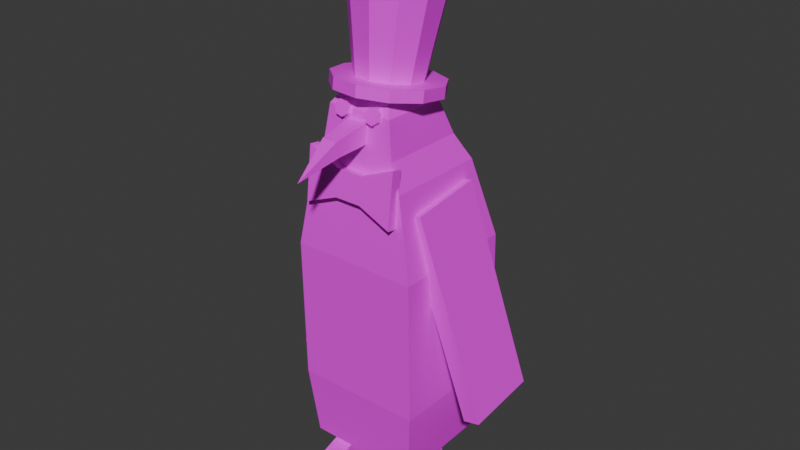 # Source: lord_penguin.blend  (saved by Blender 4.3.34; exported with 4.5.12 LTS)
import bpy
from mathutils import Matrix  # noqa: F401  (used for matrix-valued properties, if any)

bpy.ops.wm.read_factory_settings(use_empty=True)
scene = bpy.context.scene
scene.name = 'Scene'

# ---- collections
col_collection = bpy.data.collections.new('Collection'); scene.collection.children.link(col_collection)

# ---- images (referenced by path relative to the original .blend; pixels are not part of the script)
import os
ASSET_DIR = os.environ.get("B2B_ASSET_DIR", "")  # directory of the original .blend (textures are referenced by path, not embedded)
HERE = os.path.dirname(os.path.abspath(__file__))  # packed textures are extracted next to this script under _unpacked/

def load_image(name, relpath, width, height, colorspace="sRGB"):
    """Load a texture the original file referenced (path relative to the .blend, or extracted next to this script)."""
    p = next((c for c in (os.path.join(HERE, relpath), os.path.join(ASSET_DIR, relpath)) if relpath and os.path.exists(c)), "")
    if p:
        img = bpy.data.images.load(p, check_existing=True)
        img.name = name
    else:  # same state as the original file: an image datablock whose file is absent (Cycles renders it pink)
        img = bpy.data.images.new(name, width, height)
        img.source = "FILE"
        img.filepath = "//" + (relpath or name)
    img.colorspace_settings.name = colorspace
    return img
img_color_palette_png = load_image('color-palette.png', 'color-palette.png', 1024, 1024, 'sRGB')

# ---- materials (node trees are filled in below, after node groups)
mat_material = bpy.data.materials.new('Material')

# ---- material node trees
mat_material.use_nodes = True; mat_material.node_tree.nodes.clear()
_N = mat_material.node_tree.nodes; _L = mat_material.node_tree.links
n0 = _N.new('ShaderNodeBsdfPrincipled'); n0.name = 'Principled BSDF'; n0.location = (10, 300)
n1 = _N.new('ShaderNodeOutputMaterial'); n1.name = 'Material Output'; n1.location = (300, 300)
n2 = _N.new('ShaderNodeTexImage'); n2.name = 'Image Texture'; n2.location = (-280, 260)
n2.image = img_color_palette_png
_L.new(n0.outputs[0], n1.inputs[0])
_L.new(n2.outputs[0], n0.inputs[0])
n1.is_active_output = True

# ---- world
world_world = bpy.data.worlds.new('World'); scene.world = world_world
world_world.use_nodes = True; world_world.node_tree.nodes.clear()
_N = world_world.node_tree.nodes; _L = world_world.node_tree.links
n0 = _N.new('ShaderNodeOutputWorld'); n0.name = 'World Output'; n0.location = (300, 300)
n1 = _N.new('ShaderNodeBackground'); n1.name = 'Background'; n1.location = (10, 300)
n1.inputs[0].default_value = (0.05088, 0.05088, 0.05088, 1.0)
_L.new(n1.outputs[0], n0.inputs[0])
n0.is_active_output = True
world_world.color = (0.05088, 0.05088, 0.05088)
world_world.sun_shadow_jitter_overblur = 0.0

# ---- meshes
me_plane = bpy.data.meshes.new('Plane')
me_plane.from_pydata([(-1.0, -1.0, 0.0), (1.0, -1.0, 0.0), (-1.0, 1.0, 0.0), (1.0, 1.0, 0.0), (-2.469, 2.469, 1.417), (-2.469, -2.469, 1.417), (2.469, -2.469, 1.6), (2.469, 2.469, 1.6), (-2.759, 2.759, 4.466), (-2.759, -2.759, 4.466), (2.759, -2.759, 4.466), (2.759, 2.759, 4.466), (-2.861, 2.759, 10.61), (-2.861, -2.759, 10.61), (2.658, -2.759, 10.61), (2.658, 2.759, 10.61), (-2.633, 2.123, 14.05), (-2.633, -2.123, 14.05), (1.749, -2.123, 14.05), (1.749, 2.123, 14.05), (-2.494, 1.647, 15.16), (-2.494, -1.647, 15.16), (1.171, -1.647, 15.16), (1.171, 1.647, 15.16), (-2.334, 1.42, 16.69), (-2.334, -1.42, 16.69), (0.5061, -1.42, 16.69), (0.5061, 1.42, 16.69), (-1.808, 0.8936, 17.46), (-1.808, -0.8936, 17.46), (-0.02034, -0.8936, 17.46), (-0.02034, 0.8936, 17.46), (-1.309, 0.3951, 17.75), (-1.309, -0.3951, 17.75), (-0.5189, -0.3951, 17.75), (-0.5189, 0.3951, 17.75), (-2.633, 0.0, 14.05), (-0.4419, -2.123, 14.05), (-0.4419, 2.123, 14.05), (-2.494, 0.0, 15.16), (-0.6616, -1.647, 15.16), (-0.6616, 1.647, 15.16), (-2.563, -1.885, 14.6), (-2.563, 1.885, 14.6), (1.46, 1.885, 14.6), (1.46, -1.885, 14.6), (-0.9139, -1.42, 16.69), (-0.9139, 1.42, 16.69), (-2.414, 1.534, 15.92), (0.8386, 1.534, 15.92), (0.8386, -1.534, 15.92), (-2.414, -1.534, 15.92), (-0.7877, -1.534, 15.92), (-0.5517, -1.885, 14.6), (-0.5517, 1.885, 14.6), (-0.7877, 1.534, 15.92), (-2.563, 0.0, 14.6)], [], [(0, 2, 3, 1), (6, 7, 11, 10), (1, 3, 7, 6), (2, 0, 5, 4), (3, 2, 4, 7), (0, 1, 6, 5), (11, 8, 12, 15), (4, 5, 9, 8), (7, 4, 8, 11), (5, 6, 10, 9), (14, 15, 19, 18), (9, 10, 14, 13), (10, 11, 15, 14), (8, 9, 13, 12), (56, 42, 21, 39), (12, 13, 17, 36, 16), (15, 12, 16, 38, 19), (13, 14, 18, 37, 17), (55, 48, 24, 47), (54, 43, 20, 41), (53, 45, 22, 40), (45, 44, 23, 22), (26, 27, 31, 30), (52, 50, 26, 46), (50, 49, 27, 26), (20, 39, 48), (31, 28, 32, 35), (24, 25, 29, 28), (27, 47, 24, 28, 31), (25, 46, 26, 30, 29), (33, 34, 35, 32), (29, 30, 34, 33), (30, 31, 35, 34), (28, 29, 33, 32), (48, 39, 51), (39, 21, 51), (24, 48, 51, 25), (22, 23, 49, 50), (51, 52, 46, 25), (21, 40, 52, 51), (40, 22, 50, 52), (18, 19, 44, 45), (42, 53, 40, 21), (17, 37, 53, 42), (37, 18, 45, 53), (44, 54, 41, 23), (19, 38, 54, 44), (38, 16, 43, 54), (49, 55, 47, 27), (23, 41, 55, 49), (41, 20, 48, 55), (43, 56, 39, 20), (16, 36, 56, 43), (36, 17, 42, 56)])
_uv = me_plane.uv_layers.new(name='UVMap')
_uv.uv.foreach_set('vector', [0.9476, 0.1084, 0.9506, 0.1084, 0.9506, 0.1114, 0.9476, 0.1114, 0.9615, 0.1061, 0.9541, 0.1061, 0.9537, 0.1021, 0.9619, 0.1021, 0.9476, 0.1114, 0.9506, 0.1114, 0.9528, 0.1136, 0.9454, 0.1136, 0.7217, 0.4185, 0.7187, 0.4185, 0.7166, 0.4163, 0.7239, 0.4163, 0.9506, 0.1114, 0.9506, 0.1084, 0.9528, 0.1062, 0.9528, 0.1136, 0.9476, 0.1084, 0.9476, 0.1114, 0.9454, 0.1136, 0.9454, 0.1062, 0.9371, 0.102, 0.9289, 0.1018, 0.9289, 0.09285, 0.9371, 0.09299, 0.7244, 0.4163, 0.717, 0.4163, 0.7166, 0.4118, 0.7248, 0.4118, 0.9366, 0.1061, 0.9293, 0.1062, 0.9289, 0.1018, 0.9371, 0.102, 0.945, 0.1062, 0.9377, 0.1061, 0.9372, 0.102, 0.9454, 0.1018, 0.9619, 0.09323, 0.9537, 0.09323, 0.9546, 0.0879, 0.961, 0.0879, 0.9454, 0.1018, 0.9372, 0.102, 0.9371, 0.09299, 0.9454, 0.09285, 0.9619, 0.1021, 0.9537, 0.1021, 0.9537, 0.09323, 0.9619, 0.09323, 0.7248, 0.4118, 0.7166, 0.4118, 0.7166, 0.4027, 0.7248, 0.4027, 0.7207, 0.3967, 0.7179, 0.3967, 0.7182, 0.3959, 0.7207, 0.3959, 0.7248, 0.4027, 0.7166, 0.4027, 0.7175, 0.3975, 0.7207, 0.3975, 0.7239, 0.3975, 0.9371, 0.09299, 0.9289, 0.09285, 0.9293, 0.08762, 0.9326, 0.08767, 0.9359, 0.08773, 0.9454, 0.09285, 0.9371, 0.09299, 0.9384, 0.08773, 0.9417, 0.08767, 0.945, 0.08762, 0.9321, 0.08474, 0.9297, 0.0847, 0.9298, 0.08355, 0.932, 0.08359, 0.9325, 0.08679, 0.9294, 0.08674, 0.9296, 0.08586, 0.9323, 0.0859, 0.9418, 0.08679, 0.9388, 0.08684, 0.9393, 0.08595, 0.942, 0.0859, 0.9606, 0.08699, 0.955, 0.08699, 0.9553, 0.08607, 0.9602, 0.08607, 0.9599, 0.0836, 0.9557, 0.0836, 0.9564, 0.08227, 0.9591, 0.08227, 0.9422, 0.08474, 0.9397, 0.08479, 0.9402, 0.08362, 0.9423, 0.08359, 0.9601, 0.08484, 0.9555, 0.08484, 0.9557, 0.0836, 0.9599, 0.0836, 0.7231, 0.3959, 0.7207, 0.3959, 0.723, 0.3947, 0.9555, 0.1062, 0.9555, 0.1089, 0.9547, 0.1081, 0.9547, 0.107, 0.9517, 0.08351, 0.9474, 0.08351, 0.9482, 0.08227, 0.9509, 0.08227, 0.9341, 0.08362, 0.932, 0.08359, 0.9298, 0.08355, 0.9306, 0.08227, 0.9333, 0.08232, 0.9445, 0.08355, 0.9423, 0.08359, 0.9402, 0.08362, 0.941, 0.08232, 0.9436, 0.08227, 0.9535, 0.1081, 0.9535, 0.107, 0.9547, 0.107, 0.9547, 0.1081, 0.9528, 0.1089, 0.9528, 0.1062, 0.9535, 0.107, 0.9535, 0.1081, 0.9528, 0.1062, 0.9555, 0.1062, 0.9547, 0.107, 0.9535, 0.107, 0.9555, 0.1089, 0.9528, 0.1089, 0.9535, 0.1081, 0.9547, 0.1081, 0.9518, 0.08466, 0.9495, 0.08581, 0.9472, 0.08466, 0.7207, 0.3959, 0.7182, 0.3959, 0.7184, 0.3947, 0.9517, 0.08351, 0.9518, 0.08466, 0.9472, 0.08466, 0.9474, 0.08351, 0.9602, 0.08607, 0.9553, 0.08607, 0.9555, 0.08484, 0.9601, 0.08484, 0.9446, 0.0847, 0.9422, 0.08474, 0.9423, 0.08359, 0.9445, 0.08355, 0.3763, 0.3541, 0.3736, 0.3541, 0.3737, 0.353, 0.3762, 0.3529, 0.3957, 0.396, 0.393, 0.396, 0.3934, 0.3948, 0.3959, 0.3948, 0.961, 0.0879, 0.9546, 0.0879, 0.955, 0.08699, 0.9606, 0.08699, 0.9449, 0.08674, 0.9418, 0.08679, 0.942, 0.0859, 0.9447, 0.08586, 0.945, 0.08762, 0.9417, 0.08767, 0.9418, 0.08679, 0.9449, 0.08674, 0.9417, 0.08767, 0.9384, 0.08773, 0.9388, 0.08684, 0.9418, 0.08679, 0.9355, 0.08684, 0.9325, 0.08679, 0.9323, 0.0859, 0.935, 0.08595, 0.9359, 0.08773, 0.9326, 0.08767, 0.9325, 0.08679, 0.9355, 0.08684, 0.9326, 0.08767, 0.9293, 0.08762, 0.9294, 0.08674, 0.9325, 0.08679, 0.9346, 0.08479, 0.9321, 0.08474, 0.932, 0.08359, 0.9341, 0.08362, 0.3887, 0.396, 0.386, 0.396, 0.3858, 0.3948, 0.3883, 0.3948, 0.3639, 0.3541, 0.3611, 0.3541, 0.3613, 0.3529, 0.3637, 0.353, 0.7235, 0.3967, 0.7207, 0.3967, 0.7207, 0.3959, 0.7231, 0.3959, 0.7239, 0.3975, 0.7207, 0.3975, 0.7207, 0.3967, 0.7235, 0.3967, 0.7207, 0.3975, 0.7175, 0.3975, 0.7179, 0.3967, 0.7207, 0.3967])
me_plane.materials.append(mat_material)
me_plane.update()
me_plane_004 = bpy.data.meshes.new('Plane.004')
me_plane_004.from_pydata([(-1.0, -1.0, 0.0), (1.0, -1.0, 0.0), (-1.0, 1.0, 0.0), (1.0, 1.0, 0.0), (-0.1619, 0.7388, -4.141), (-0.1619, -0.7388, -4.141), (1.283, -0.7388, -3.832), (1.283, 0.7388, -3.832), (2.343, 1.59e-07, -7.946), (0.0, -1.0, 0.0), (0.0, 1.0, 0.0), (0.5606, -0.7388, -3.986), (0.5606, 0.7388, -3.986)], [], [(9, 10, 3, 1), (5, 11, 8), (10, 2, 4, 12), (9, 1, 6, 11), (1, 3, 7, 6), (2, 0, 5, 4), (11, 6, 8), (6, 7, 8), (4, 5, 8), (0, 9, 11, 5), (3, 10, 12, 7), (0, 2, 10, 9), (4, 8, 12), (8, 7, 12)])
_uv = me_plane_004.uv_layers.new(name='UVMap')
_uv.uv.foreach_set('vector', [0.9526, 0.08285, 0.9607, 0.08285, 0.9607, 0.08691, 0.9526, 0.08691, 0.937, 0.09595, 0.94, 0.09582, 0.9444, 0.1131, 0.9324, 0.07946, 0.9364, 0.07879, 0.9359, 0.09595, 0.9329, 0.09582, 0.5024, 0.3821, 0.5064, 0.3828, 0.5049, 0.3984, 0.502, 0.3985, 0.9444, 0.07879, 0.9526, 0.07879, 0.9515, 0.09433, 0.9455, 0.09433, 0.9203, 0.07879, 0.9284, 0.07879, 0.9273, 0.09564, 0.9213, 0.09564, 0.502, 0.3985, 0.5049, 0.3984, 0.5064, 0.4158, 0.9455, 0.09433, 0.9515, 0.09433, 0.9485, 0.1115, 0.9213, 0.09564, 0.9273, 0.09564, 0.9243, 0.1138, 0.9364, 0.07879, 0.9404, 0.07946, 0.94, 0.09582, 0.937, 0.09595, 0.4904, 0.3828, 0.4944, 0.3821, 0.4948, 0.3985, 0.4918, 0.3984, 0.9526, 0.07879, 0.9607, 0.07879, 0.9607, 0.08285, 0.9526, 0.08285, 0.9359, 0.09595, 0.9284, 0.1131, 0.9329, 0.09582, 0.4904, 0.4158, 0.4918, 0.3984, 0.4948, 0.3985])
me_plane_004.materials.append(mat_material)
me_plane_004.update()
me_plane_005 = bpy.data.meshes.new('Plane.005')
me_plane_005.from_pydata([(-1.0, -1.0, 0.0), (1.0, -1.0, 0.0), (-1.0, 1.0, 0.0), (1.0, 1.0, 0.0), (-1.0, 1.0, 3.894), (-1.0, -1.0, 3.894), (1.0, -1.0, 3.894), (1.0, 1.0, 3.894), (-7.8, 1.0, 0.0), (-7.8, -1.0, 0.0), (-7.8, 1.0, 1.495), (-7.8, -1.0, 1.495)], [], [(0, 2, 3, 1), (5, 6, 7, 4), (5, 4, 10, 11), (3, 2, 4, 7), (0, 1, 6, 5), (1, 3, 7, 6), (8, 9, 11, 10), (2, 0, 9, 8), (4, 2, 8, 10), (0, 5, 11, 9)])
_uv = me_plane_005.uv_layers.new(name='UVMap')
_uv.uv.foreach_set('vector', [0.9534, 0.2156, 0.9581, 0.2156, 0.9581, 0.2203, 0.9534, 0.2203, 0.9486, 0.2042, 0.9486, 0.1996, 0.9534, 0.1996, 0.9534, 0.2042, 0.9486, 0.2042, 0.9534, 0.2042, 0.9534, 0.221, 0.9486, 0.221, 0.9486, 0.1996, 0.9486, 0.2043, 0.9394, 0.2043, 0.9394, 0.1996, 0.9394, 0.2156, 0.9394, 0.2203, 0.9302, 0.2203, 0.9302, 0.2156, 0.9349, 0.2295, 0.9302, 0.2295, 0.9302, 0.2203, 0.9349, 0.2203, 0.9385, 0.2203, 0.9385, 0.2251, 0.9349, 0.2251, 0.9349, 0.2203, 0.9581, 0.2156, 0.9534, 0.2156, 0.9534, 0.1996, 0.9581, 0.1996, 0.9394, 0.2043, 0.9486, 0.2043, 0.9486, 0.2203, 0.9451, 0.2203, 0.9394, 0.2156, 0.9302, 0.2156, 0.9359, 0.1996, 0.9394, 0.1996])
me_plane_005.materials.append(mat_material)
me_plane_005.update()
me_plane_006 = bpy.data.meshes.new('Plane.006')
me_plane_006.from_pydata([(-1.0, -1.0, 0.0), (1.0, -1.0, 0.0), (-1.0, 1.0, 0.0), (1.0, 1.0, 0.0), (-1.0, 1.0, 3.894), (-1.0, -1.0, 3.894), (1.0, -1.0, 3.894), (1.0, 1.0, 3.894), (-7.8, 1.0, 0.0), (-7.8, -1.0, 0.0), (-7.8, 1.0, 1.495), (-7.8, -1.0, 1.495)], [], [(0, 2, 3, 1), (5, 6, 7, 4), (5, 4, 10, 11), (3, 2, 4, 7), (0, 1, 6, 5), (1, 3, 7, 6), (8, 9, 11, 10), (2, 0, 9, 8), (4, 2, 8, 10), (0, 5, 11, 9)])
_uv = me_plane_006.uv_layers.new(name='UVMap')
_uv.uv.foreach_set('vector', [0.9553, 0.2232, 0.961, 0.2232, 0.961, 0.2289, 0.9553, 0.2289, 0.9496, 0.2094, 0.9496, 0.2038, 0.9553, 0.2038, 0.9553, 0.2094, 0.9496, 0.2094, 0.9553, 0.2094, 0.9553, 0.2297, 0.9496, 0.2297, 0.9496, 0.2038, 0.9496, 0.2095, 0.9384, 0.2095, 0.9384, 0.2038, 0.9384, 0.2232, 0.9384, 0.2289, 0.9273, 0.2289, 0.9273, 0.2232, 0.933, 0.24, 0.9273, 0.24, 0.9273, 0.2289, 0.933, 0.2289, 0.9373, 0.2289, 0.9373, 0.2346, 0.933, 0.2346, 0.933, 0.2289, 0.961, 0.2232, 0.9553, 0.2232, 0.9553, 0.2038, 0.961, 0.2038, 0.9384, 0.2095, 0.9496, 0.2095, 0.9496, 0.2289, 0.9453, 0.2289, 0.9384, 0.2232, 0.9273, 0.2232, 0.9342, 0.2038, 0.9384, 0.2038])
me_plane_006.materials.append(mat_material)
me_plane_006.update()
me_cube = bpy.data.meshes.new('Cube')
me_cube.from_pydata([(-1.0, -1.0, -1.0), (-1.0, -1.0, 1.0), (-1.0, 1.0, -1.0), (-1.0, 1.0, 1.0), (1.0, -1.0, -1.0), (1.0, -1.0, 1.0), (1.0, 1.0, -1.0), (1.0, 1.0, 1.0)], [], [(0, 1, 3, 2), (2, 3, 7, 6), (6, 7, 5, 4), (4, 5, 1, 0), (2, 6, 4, 0), (7, 3, 1, 5)])
_uv = me_cube.uv_layers.new(name='UVMap')
_uv.uv.foreach_set('vector', [0.9358, 0.1367, 0.9452, 0.1367, 0.9452, 0.1461, 0.9358, 0.1461, 0.9358, 0.1461, 0.9452, 0.1461, 0.9452, 0.1555, 0.9358, 0.1555, 0.9358, 0.1555, 0.9452, 0.1555, 0.9452, 0.1649, 0.9358, 0.1649, 0.9358, 0.1649, 0.9452, 0.1649, 0.9452, 0.1743, 0.9358, 0.1743, 0.9264, 0.1555, 0.9358, 0.1555, 0.9358, 0.1649, 0.9264, 0.1649, 0.9452, 0.1555, 0.9546, 0.1555, 0.9546, 0.1649, 0.9452, 0.1649])
me_cube.materials.append(mat_material)
me_cube.update()
me_cube_004 = bpy.data.meshes.new('Cube.004')
me_cube_004.from_pydata([(-1.0, -1.0, -1.0), (-1.0, -1.0, 1.0), (-1.0, 1.0, -1.0), (-1.0, 1.0, 1.0), (1.0, -1.0, -1.0), (1.0, -1.0, 1.0), (1.0, 1.0, -1.0), (1.0, 1.0, 1.0)], [], [(0, 1, 3, 2), (2, 3, 7, 6), (6, 7, 5, 4), (4, 5, 1, 0), (2, 6, 4, 0), (7, 3, 1, 5)])
_uv = me_cube_004.uv_layers.new(name='UVMap')
_uv.uv.foreach_set('vector', [0.9339, 0.1416, 0.9421, 0.1416, 0.9421, 0.1498, 0.9339, 0.1498, 0.9339, 0.1498, 0.9421, 0.1498, 0.9421, 0.158, 0.9339, 0.158, 0.9339, 0.158, 0.9421, 0.158, 0.9421, 0.1661, 0.9339, 0.1661, 0.9339, 0.1661, 0.9421, 0.1661, 0.9421, 0.1743, 0.9339, 0.1743, 0.9257, 0.158, 0.9339, 0.158, 0.9339, 0.1661, 0.9257, 0.1661, 0.9421, 0.158, 0.9503, 0.158, 0.9503, 0.1661, 0.9421, 0.1661])
me_cube_004.materials.append(mat_material)
me_cube_004.update()
me_plane_007 = bpy.data.meshes.new('Plane.007')
me_plane_007.from_pydata([(-1.0, -1.0, 0.0), (1.0, -1.0, 0.0), (-1.0, 1.0, 0.0), (1.0, 1.0, 0.0), (0.2807, -0.1736, 2.836), (0.628, -0.1736, 2.836), (0.2807, 0.1736, 2.836), (0.628, 0.1736, 2.836)], [], [(0, 2, 3, 1), (4, 5, 7, 6), (1, 3, 7, 5), (2, 0, 4, 6), (3, 2, 6, 7), (0, 1, 5, 4)])
_uv = me_plane_007.uv_layers.new(name='UVMap')
_uv.uv.foreach_set('vector', [0.9369, 0.1582, 0.9486, 0.1582, 0.9486, 0.17, 0.9369, 0.17, 0.9562, 0.1457, 0.9582, 0.1457, 0.9582, 0.1477, 0.9562, 0.1477, 0.9369, 0.1751, 0.9251, 0.1751, 0.93, 0.1582, 0.932, 0.1582, 0.9486, 0.1526, 0.9486, 0.1408, 0.9562, 0.1457, 0.9562, 0.1477, 0.9486, 0.1582, 0.9369, 0.1582, 0.9444, 0.1408, 0.9464, 0.1408, 0.9369, 0.1582, 0.9251, 0.1582, 0.9273, 0.1408, 0.9293, 0.1408])
me_plane_007.materials.append(mat_material)
me_plane_007.update()
me_cylinder_001 = bpy.data.meshes.new('Cylinder.001')
me_cylinder_001.from_pydata([(0.0, 1.0, -1.0), (0.0, 1.0, 1.0), (0.7818, 0.6235, -1.0), (0.7818, 0.6235, 1.0), (0.9749, -0.2225, -1.0), (0.9749, -0.2225, 1.0), (0.4339, -0.901, -1.0), (0.4339, -0.901, 1.0), (-0.4339, -0.901, -1.0), (-0.4339, -0.901, 1.0), (-0.9749, -0.2225, -1.0), (-0.9749, -0.2225, 1.0), (-0.7818, 0.6235, -1.0), (-0.7818, 0.6235, 1.0)], [], [(0, 1, 3, 2), (2, 3, 5, 4), (4, 5, 7, 6), (6, 7, 9, 8), (8, 9, 11, 10), (3, 1, 13, 11, 9, 7, 5), (10, 11, 13, 12), (12, 13, 1, 0), (0, 2, 4, 6, 8, 10, 12)])
_uv = me_cylinder_001.uv_layers.new(name='UVMap')
_uv.uv.foreach_set('vector', [0.9622, 0.3417, 0.9622, 0.356, 0.9581, 0.356, 0.9581, 0.3417, 0.9581, 0.3417, 0.9581, 0.356, 0.954, 0.356, 0.954, 0.3417, 0.954, 0.3417, 0.954, 0.356, 0.9499, 0.356, 0.9499, 0.3417, 0.9499, 0.3417, 0.9499, 0.356, 0.9458, 0.356, 0.9458, 0.3417, 0.9458, 0.3417, 0.9458, 0.356, 0.9417, 0.356, 0.9417, 0.3417, 0.9461, 0.3388, 0.9407, 0.3414, 0.9353, 0.3388, 0.934, 0.333, 0.9377, 0.3283, 0.9437, 0.3283, 0.9474, 0.333, 0.9417, 0.3417, 0.9417, 0.356, 0.9376, 0.356, 0.9376, 0.3417, 0.9376, 0.3417, 0.9376, 0.356, 0.9335, 0.356, 0.9335, 0.3417, 0.955, 0.3414, 0.9604, 0.3388, 0.9618, 0.333, 0.958, 0.3283, 0.952, 0.3283, 0.9483, 0.333, 0.9497, 0.3388])
me_cylinder_001.materials.append(mat_material)
me_cylinder_001.update()
me_cylinder_002 = bpy.data.meshes.new('Cylinder.002')
me_cylinder_002.from_pydata([(0.0, 1.0, -1.0), (0.0, 1.0, 1.0), (0.7818, 0.6235, -1.0), (0.7818, 0.6235, 1.0), (0.9749, -0.2225, -1.0), (0.9749, -0.2225, 1.0), (0.4339, -0.901, -1.0), (0.4339, -0.901, 1.0), (-0.4339, -0.901, -1.0), (-0.4339, -0.901, 1.0), (-0.9749, -0.2225, -1.0), (-0.9749, -0.2225, 1.0), (-0.7818, 0.6235, -1.0), (-0.7818, 0.6235, 1.0)], [], [(0, 1, 3, 2), (2, 3, 5, 4), (4, 5, 7, 6), (6, 7, 9, 8), (8, 9, 11, 10), (3, 1, 13, 11, 9, 7, 5), (10, 11, 13, 12), (12, 13, 1, 0), (0, 2, 4, 6, 8, 10, 12)])
_uv = me_cylinder_002.uv_layers.new(name='UVMap')
_uv.uv.foreach_set('vector', [0.9622, 0.3415, 0.9622, 0.3608, 0.9567, 0.3608, 0.9567, 0.3415, 0.9567, 0.3415, 0.9567, 0.3608, 0.9512, 0.3608, 0.9512, 0.3415, 0.9512, 0.3415, 0.9512, 0.3608, 0.9457, 0.3608, 0.9457, 0.3415, 0.9457, 0.3415, 0.9457, 0.3608, 0.9402, 0.3608, 0.9402, 0.3415, 0.9402, 0.3415, 0.9402, 0.3608, 0.9347, 0.3608, 0.9347, 0.3415, 0.9405, 0.3376, 0.9333, 0.3411, 0.926, 0.3376, 0.9243, 0.3298, 0.9293, 0.3235, 0.9373, 0.3235, 0.9423, 0.3298, 0.9347, 0.3415, 0.9347, 0.3608, 0.9292, 0.3608, 0.9292, 0.3415, 0.9292, 0.3415, 0.9292, 0.3608, 0.9236, 0.3608, 0.9236, 0.3415, 0.9526, 0.3411, 0.9598, 0.3376, 0.9616, 0.3298, 0.9566, 0.3235, 0.9486, 0.3235, 0.9436, 0.3298, 0.9453, 0.3376])
me_cylinder_002.materials.append(mat_material)
me_cylinder_002.update()
me_cylinder_003 = bpy.data.meshes.new('Cylinder.003')
me_cylinder_003.from_pydata([(0.0, 1.0, -0.1476), (0.0, 1.0, 0.1476), (0.5406, 0.8413, -0.1476), (0.5406, 0.8413, 0.1476), (0.9096, 0.4154, -0.1476), (0.9096, 0.4154, 0.1476), (0.9898, -0.1423, -0.1476), (0.9898, -0.1423, 0.1476), (0.7557, -0.6549, -0.1476), (0.7557, -0.6549, 0.1476), (0.2817, -0.9595, -0.1476), (0.2817, -0.9595, 0.1476), (-0.2817, -0.9595, -0.1476), (-0.2817, -0.9595, 0.1476), (-0.7557, -0.6549, -0.1476), (-0.7557, -0.6549, 0.1476), (-0.9898, -0.1423, -0.1476), (-0.9898, -0.1423, 0.1476), (-0.9096, 0.4154, -0.1476), (-0.9096, 0.4154, 0.1476), (-0.5406, 0.8413, -0.1476), (-0.5406, 0.8413, 0.1476), (0.3341, 0.5199, 0.1476), (-8.188e-16, 0.618, 0.1476), (0.5621, 0.2567, 0.1476), (0.6117, -0.08795, 0.1476), (0.467, -0.4047, 0.1476), (0.1741, -0.5929, 0.1476), (-0.1741, -0.5929, 0.1476), (-0.467, -0.4047, 0.1476), (-0.6117, -0.08795, 0.1476), (-0.5621, 0.2567, 0.1476), (-0.3341, 0.5199, 0.1476), (0.5181, 0.8062, 3.094), (5.477e-08, 0.9583, 3.094), (0.8717, 0.3981, 3.094), (0.9485, -0.1364, 3.094), (0.7242, -0.6275, 3.094), (0.27, -0.9195, 3.094), (-0.27, -0.9195, 3.094), (-0.7242, -0.6275, 3.094), (-0.9485, -0.1364, 3.094), (-0.8717, 0.3981, 3.094), (-0.5181, 0.8062, 3.094)], [], [(0, 1, 3, 2), (2, 3, 5, 4), (4, 5, 7, 6), (6, 7, 9, 8), (8, 9, 11, 10), (10, 11, 13, 12), (12, 13, 15, 14), (14, 15, 17, 16), (16, 17, 19, 18), (17, 15, 29, 30), (18, 19, 21, 20), (20, 21, 1, 0), (0, 2, 4, 6, 8, 10, 12, 14, 16, 18, 20), (30, 29, 40, 41), (15, 13, 28, 29), (13, 11, 27, 28), (11, 9, 26, 27), (9, 7, 25, 26), (3, 1, 23, 22), (7, 5, 24, 25), (1, 21, 32, 23), (5, 3, 22, 24), (21, 19, 31, 32), (19, 17, 30, 31), (33, 34, 43, 42, 41, 40, 39, 38, 37, 36, 35), (27, 26, 37, 38), (24, 22, 33, 35), (31, 30, 41, 42), (28, 27, 38, 39), (25, 24, 35, 36), (32, 31, 42, 43), (29, 28, 39, 40), (26, 25, 36, 37), (23, 32, 43, 34), (22, 23, 34, 33)])
_uv = me_cylinder_003.uv_layers.new(name='UVMap')
_uv.uv.foreach_set('vector', [0.2896, 0.7212, 0.2896, 0.7348, 0.2872, 0.7348, 0.2872, 0.7212, 0.2872, 0.7212, 0.2872, 0.7348, 0.2847, 0.7348, 0.2847, 0.7212, 0.2847, 0.7212, 0.2847, 0.7348, 0.2822, 0.7348, 0.2822, 0.7212, 0.2822, 0.7212, 0.2822, 0.7348, 0.2798, 0.7348, 0.2798, 0.7212, 0.2798, 0.7212, 0.2798, 0.7348, 0.2773, 0.7348, 0.2773, 0.7212, 0.2773, 0.7212, 0.2773, 0.7348, 0.2748, 0.7348, 0.2748, 0.7212, 0.2748, 0.7212, 0.2748, 0.7348, 0.2724, 0.7348, 0.2724, 0.7212, 0.2724, 0.7212, 0.2724, 0.7348, 0.2699, 0.7348, 0.2699, 0.7212, 0.2699, 0.7212, 0.2699, 0.7348, 0.2674, 0.7348, 0.2674, 0.7212, 0.2797, 0.5428, 0.2822, 0.5428, 0.2822, 0.5428, 0.2797, 0.5428, 0.2674, 0.7212, 0.2674, 0.7348, 0.265, 0.7348, 0.265, 0.7212, 0.265, 0.7212, 0.265, 0.7348, 0.2625, 0.7348, 0.2625, 0.7212, 0.2927, 0.529, 0.2962, 0.528, 0.2986, 0.5252, 0.2991, 0.5216, 0.2976, 0.5182, 0.2945, 0.5163, 0.2909, 0.5163, 0.2878, 0.5182, 0.2862, 0.5216, 0.2868, 0.5252, 0.2892, 0.528, 0.2797, 0.5428, 0.2822, 0.5428, 0.2822, 0.5428, 0.2797, 0.5428, 0.2822, 0.5428, 0.2847, 0.5428, 0.2847, 0.5428, 0.2822, 0.5428, 0.2847, 0.5428, 0.2871, 0.5428, 0.2871, 0.5428, 0.2847, 0.5428, 0.2871, 0.5428, 0.2896, 0.5428, 0.2896, 0.5428, 0.2871, 0.5428, 0.2896, 0.5428, 0.2921, 0.5428, 0.2921, 0.5428, 0.2896, 0.5428, 0.297, 0.5428, 0.2995, 0.5428, 0.2995, 0.5428, 0.297, 0.5428, 0.2921, 0.5428, 0.2945, 0.5428, 0.2945, 0.5428, 0.2921, 0.5428, 0.2724, 0.5428, 0.2748, 0.5428, 0.2748, 0.5428, 0.2724, 0.5428, 0.2945, 0.5428, 0.297, 0.5428, 0.297, 0.5428, 0.2945, 0.5428, 0.2748, 0.5428, 0.2773, 0.5428, 0.2773, 0.5428, 0.2748, 0.5428, 0.2773, 0.5428, 0.2797, 0.5428, 0.2797, 0.5428, 0.2773, 0.5428, 0.2876, 0.6535, 0.2841, 0.6545, 0.2805, 0.6535, 0.2781, 0.6507, 0.2776, 0.6471, 0.2791, 0.6437, 0.2822, 0.6418, 0.2859, 0.6418, 0.289, 0.6437, 0.2905, 0.6471, 0.29, 0.6507, 0.2871, 0.5428, 0.2896, 0.5428, 0.2896, 0.5428, 0.2871, 0.5428, 0.2945, 0.5428, 0.297, 0.5428, 0.297, 0.5428, 0.2945, 0.5428, 0.2773, 0.5428, 0.2797, 0.5428, 0.2797, 0.5428, 0.2773, 0.5428, 0.2847, 0.5428, 0.2871, 0.5428, 0.2871, 0.5428, 0.2847, 0.5428, 0.2921, 0.5428, 0.2945, 0.5428, 0.2945, 0.5428, 0.2921, 0.5428, 0.2748, 0.5428, 0.2773, 0.5428, 0.2773, 0.5428, 0.2748, 0.5428, 0.2822, 0.5428, 0.2847, 0.5428, 0.2847, 0.5428, 0.2822, 0.5428, 0.2896, 0.5428, 0.2921, 0.5428, 0.2921, 0.5428, 0.2896, 0.5428, 0.2724, 0.5428, 0.2748, 0.5428, 0.2748, 0.5428, 0.2724, 0.5428, 0.297, 0.5428, 0.2995, 0.5428, 0.2995, 0.5428, 0.297, 0.5428])
me_cylinder_003.materials.append(mat_material)
me_cylinder_003.update()
me_plane_008 = bpy.data.meshes.new('Plane.008')
me_plane_008.from_pydata([(-1.0, -1.0, -0.4361), (1.0, -1.0, -0.4361), (-1.0, 1.0, -0.4361), (1.0, 1.0, -0.4361), (-2.0, -3.5, -0.4361), (2.0, -3.5, -0.4361), (-2.0, 3.5, -0.4361), (2.0, 3.5, -0.4361), (-1.0, 1.0, 0.351), (-1.0, -1.0, 0.351), (1.0, -1.0, 0.351), (1.0, 1.0, 0.351), (-2.0, -3.5, 0.351), (2.0, -3.5, 0.351), (2.0, 3.5, 0.351), (-2.0, 3.5, 0.351)], [], [(0, 2, 3, 1), (1, 5, 4, 0), (2, 6, 7, 3), (9, 10, 11, 8), (10, 9, 12, 13), (8, 11, 14, 15), (5, 1, 10, 13), (6, 2, 8, 15), (0, 4, 12, 9), (4, 5, 13, 12), (1, 3, 11, 10), (2, 0, 9, 8), (3, 7, 14, 11), (7, 6, 15, 14)])
_uv = me_plane_008.uv_layers.new(name='UVMap')
_uv.uv.foreach_set('vector', [0.1617, 0.7115, 0.1617, 0.7194, 0.1538, 0.7194, 0.1538, 0.7115, 0.1366, 0.5294, 0.1326, 0.5195, 0.1485, 0.5195, 0.1445, 0.5294, 0.1445, 0.5373, 0.1485, 0.5473, 0.1326, 0.5473, 0.1366, 0.5373, 0.1697, 0.7115, 0.1776, 0.7115, 0.1776, 0.7194, 0.1697, 0.7194, 0.1604, 0.5294, 0.1524, 0.5294, 0.1485, 0.5195, 0.1643, 0.5195, 0.1524, 0.5373, 0.1604, 0.5373, 0.1643, 0.5473, 0.1485, 0.5473, 0.1657, 0.5195, 0.1657, 0.5294, 0.1643, 0.5294, 0.1643, 0.5195, 0.1671, 0.5195, 0.1671, 0.5294, 0.1657, 0.5294, 0.1657, 0.5195, 0.1671, 0.5373, 0.1671, 0.5473, 0.1657, 0.5473, 0.1657, 0.5373, 0.1685, 0.5195, 0.1685, 0.5354, 0.1671, 0.5354, 0.1671, 0.5195, 0.183, 0.7115, 0.183, 0.7194, 0.1816, 0.7194, 0.1816, 0.7115, 0.1844, 0.7115, 0.1844, 0.7194, 0.183, 0.7194, 0.183, 0.7115, 0.1657, 0.5373, 0.1657, 0.5473, 0.1643, 0.5473, 0.1643, 0.5373, 0.1685, 0.5354, 0.1685, 0.5512, 0.1671, 0.5512, 0.1671, 0.5354])
me_plane_008.materials.append(mat_material)
me_plane_008.update()

# ---- objects
ob_main = bpy.data.objects.new('main', me_plane)
ob_beak_nocol = bpy.data.objects.new('beak_nocol', me_plane_004)
ob_leg1_nocol = bpy.data.objects.new('leg1_nocol', me_plane_005)
ob_leg2_nocol = bpy.data.objects.new('leg2_nocol', me_plane_006)
ob_wing2_nocol = bpy.data.objects.new('wing2_nocol', me_cube)
ob_wing1_nocol = bpy.data.objects.new('wing1_nocol', me_cube_004)
ob_plane = bpy.data.objects.new('Plane', me_plane_007)
ob_eye1_nocol = bpy.data.objects.new('eye1_nocol', me_cylinder_001)
ob_eye2_nocol = bpy.data.objects.new('eye2_nocol', me_cylinder_002)
ob_cylinder = bpy.data.objects.new('Cylinder', me_cylinder_003)
ob_plane_001 = bpy.data.objects.new('Plane.001', me_plane_008)

# ---- transforms, parenting, visibility, modifiers, constraints
ob_main.location = (-0.4459, 0.4459, 0.161)
ob_main.rotation_euler = (0.0, -0.0, 1.571)
ob_main.scale = (0.6263, 0.6263, 0.6263)
ob_beak_nocol.location = (-0.4459, -0.866, 10.18)
ob_beak_nocol.rotation_euler = (-1.571, 1.571, 0.0)
ob_beak_nocol.scale = (0.276, 0.276, 0.276)
ob_leg1_nocol.location = (-1.416, 0.4459, -0.005099)
ob_leg1_nocol.rotation_euler = (0.0, -0.0, 1.571)
ob_leg1_nocol.scale = (0.2727, 0.2727, 0.2727)
ob_leg2_nocol.location = (0.5237, 0.4459, -0.005099)
ob_leg2_nocol.rotation_euler = (0.0, -0.0, 1.571)
ob_leg2_nocol.scale = (0.2727, 0.2727, 0.2727)
ob_wing2_nocol.location = (-2.502, 0.5531, 5.627)
ob_wing2_nocol.rotation_euler = (-0.242, 0.1278, -1.58)
ob_wing2_nocol.scale = (1.0, 0.2345, 2.894)
ob_wing1_nocol.location = (1.611, 0.5531, 5.627)
ob_wing1_nocol.rotation_euler = (-0.2419, -0.1185, 1.579)
ob_wing1_nocol.scale = (1.0, 0.2345, 2.894)
ob_plane.location = (-0.4459, 1.443, 1.949)
ob_plane.rotation_euler = (-0.0, 1.918, 1.571)
ob_plane.scale = (0.821, 0.821, 0.821)
ob_eye1_nocol.location = (0.004099, -0.888, 10.55)
ob_eye1_nocol.rotation_euler = (-2.244e-08, 1.902, 1.571)
ob_eye1_nocol.scale = (0.2197, 0.2197, 0.2197)
ob_eye2_nocol.location = (-0.8959, -0.888, 10.55)
ob_eye2_nocol.rotation_euler = (-2.244e-08, 1.902, 1.571)
ob_eye2_nocol.scale = (0.2197, 0.2197, 0.2197)
ob_cylinder.location = (-0.4459, 0.02511, 11.02)
ob_cylinder.rotation_euler = (1.492e-09, 0.1484, 1.571)
ob_cylinder.scale = (1.399, 1.399, 1.014)
ob_plane_001.location = (-0.4459, -1.27, 8.85)
ob_plane_001.rotation_euler = (-0.0, 1.693, 1.571)
ob_plane_001.scale = (0.3615, 0.3615, 0.3615)

# ---- collection membership
col_collection.objects.link(ob_main)
col_collection.objects.link(ob_beak_nocol)
col_collection.objects.link(ob_leg1_nocol)
col_collection.objects.link(ob_leg2_nocol)
col_collection.objects.link(ob_wing2_nocol)
col_collection.objects.link(ob_wing1_nocol)
col_collection.objects.link(ob_plane)
col_collection.objects.link(ob_eye1_nocol)
col_collection.objects.link(ob_eye2_nocol)
col_collection.objects.link(ob_cylinder)
col_collection.objects.link(ob_plane_001)

# ---- scene / render settings (as saved in the file)
scene.frame_start = 1; scene.frame_end = 250; scene.frame_set(0)
scene.render.engine = 'BLENDER_EEVEE_NEXT'
bpy.context.view_layer.update()

# ---- added for rendering (the .blend has no active camera and no usable light): camera, sun
cam_auto = bpy.data.cameras.new('AutoCamera')
cam_auto.lens = 50.0
cam_auto.sensor_width = 36.0
cam_auto.clip_end = 1000.0
ob_auto_camera = bpy.data.objects.new('AutoCamera', cam_auto)
scene.collection.objects.link(ob_auto_camera)
ob_auto_camera.location = (15.2954, -18.4631, 19.7518)
ob_auto_camera.rotation_euler = (1.09748, -7.21219e-08, 0.694738)
scene.camera = ob_auto_camera
light_auto_sun = bpy.data.lights.new('AutoSun', 'SUN')
light_auto_sun.energy = 3.0
light_auto_sun.angle = 0.0523599
ob_auto_sun = bpy.data.objects.new('AutoSun', light_auto_sun)
scene.collection.objects.link(ob_auto_sun)
ob_auto_sun.rotation_euler = (0.872665, 0.174533, 0.523599)
bpy.context.view_layer.update()
